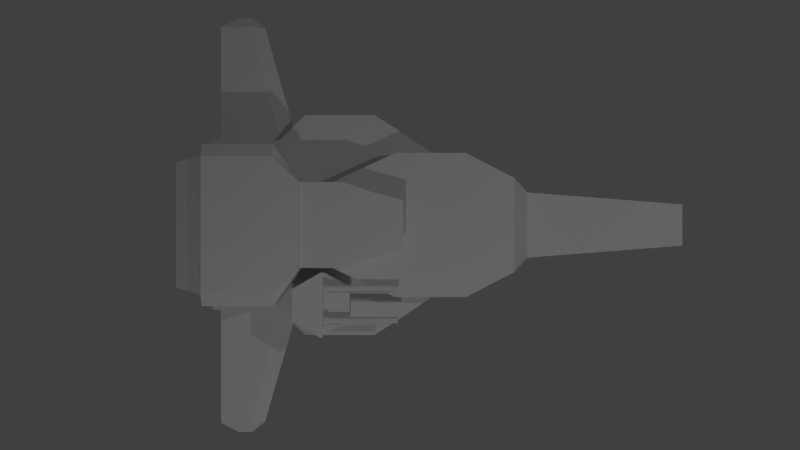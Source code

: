 # Source: PlayerShip.blend  (saved by Blender 2.66.1; exported with 4.5.12 LTS)
import bpy
from mathutils import Matrix  # noqa: F401  (used for matrix-valued properties, if any)

bpy.ops.wm.read_factory_settings(use_empty=True)
scene = bpy.context.scene
scene.name = 'Scene'

# ---- collections
col_collection_1 = bpy.data.collections.new('Collection 1'); scene.collection.children.link(col_collection_1)
col_collection_2 = bpy.data.collections.new('Collection 2'); scene.collection.children.link(col_collection_2)

# ---- materials (node trees are filled in below, after node groups)
mat_ship_material = bpy.data.materials.new('Ship Material')
mat_ship_material.alpha_threshold = 0.0
mat_ship_material.use_transparent_shadow = False
mat_ship_material.roughness = 0.5
mat_ship_material.specular_intensity = 0.75
mat_ship_material.line_color = (0.0, 0.0, 0.0, 1.0)
mat_turret_material = bpy.data.materials.new('Turret Material')
mat_turret_material.alpha_threshold = 0.0
mat_turret_material.use_transparent_shadow = False
mat_turret_material.roughness = 0.5
mat_turret_material.specular_intensity = 0.75
mat_turret_material.line_color = (0.0, 0.0, 0.0, 1.0)

# ---- material node trees

# ---- world
world_world = bpy.data.worlds.new('World'); scene.world = world_world
world_world.color = (0.05088, 0.05088, 0.05088)
world_world.use_sun_shadow = False
world_world.sun_shadow_jitter_overblur = 0.0
world_world.cycles.sampling_method = 'MANUAL'
world_world.cycles.sample_map_resolution = 256

# ---- cameras
cam_camera = bpy.data.cameras.new('Camera')
cam_camera.clip_end = 100.0
cam_camera.lens = 35.0
cam_camera.sensor_width = 32.0
cam_camera.sensor_height = 18.0
cam_camera.ortho_scale = 7.314
cam_camera.dof.focus_distance = 0.0
cam_camera.dof.aperture_fstop = 128.0

# ---- lights
light_lamp_002 = bpy.data.lights.new('Lamp.002', 'POINT')
light_lamp_002.transmission_factor = 0.0
light_lamp_002.cutoff_distance = 30.0
light_lamp_002.energy = 100.0
light_lamp_002.shadow_buffer_clip_start = 1.001
light_lamp_002.shadow_soft_size = 0.1
light_lamp_002.shadow_maximum_resolution = 0.006
light_lamp_002.use_absolute_resolution = True
light_lamp_002.cycles.use_multiple_importance_sampling = False
light_lamp_001 = bpy.data.lights.new('Lamp.001', 'POINT')
light_lamp_001.transmission_factor = 0.0
light_lamp_001.cutoff_distance = 30.0
light_lamp_001.energy = 100.0
light_lamp_001.shadow_buffer_clip_start = 1.001
light_lamp_001.shadow_soft_size = 0.1
light_lamp_001.shadow_maximum_resolution = 0.006
light_lamp_001.use_absolute_resolution = True
light_lamp_001.cycles.use_multiple_importance_sampling = False
light_lamp = bpy.data.lights.new('Lamp', 'POINT')
light_lamp.transmission_factor = 0.0
light_lamp.cutoff_distance = 30.0
light_lamp.energy = 100.0
light_lamp.shadow_buffer_clip_start = 1.001
light_lamp.shadow_soft_size = 0.1
light_lamp.shadow_maximum_resolution = 0.006
light_lamp.use_absolute_resolution = True
light_lamp.cycles.use_multiple_importance_sampling = False

# ---- meshes
me_cube = bpy.data.meshes.new('Cube')
me_cube.from_pydata([(1.316, -0.3366, 0.06646), (2.916, -0.2133, 0.06646), (1.316, -0.3366, -0.4313), (2.605, -0.2133, -0.4474), (1.316, 0.0, 0.06646), (2.916, 0.0, 0.06646), (1.316, 0.0, -0.4313), (2.605, -1.687e-09, -0.4474), (2.895, -0.1842, 0.03142), (2.627, -0.1842, -0.4123), (2.895, 0.0, 0.03142), (2.627, -1.457e-09, -0.4123), (1.366, -0.1842, 0.03142), (1.366, -0.1842, -0.4123), (1.366, 0.0, 0.03142), (1.366, 0.0, -0.4123), (1.15, -0.4759, 0.2857), (1.15, -0.4759, -0.5606), (1.15, -9.815e-09, 0.2857), (1.15, -9.815e-09, -0.5606), (0.6632, -0.7274, 0.2857), (0.6632, -0.7274, -0.5606), (0.6632, -1.5e-08, 0.2857), (0.6632, -1.5e-08, -0.5606), (-0.04232, -0.7274, 0.2857), (-0.04232, -0.7274, -0.5606), (-0.04232, -1.5e-08, 0.2857), (-0.04232, -1.5e-08, -0.5606), (-0.5569, -0.4919, 0.2857), (-0.5569, -0.4919, -0.5606), (-0.7093, -0.4215, 0.2857), (-0.5569, -1.015e-08, -0.5606), (2.605, -0.0718, -0.4474), (1.316, -0.1133, 0.06646), (1.316, -0.1133, -0.4313), (2.916, -0.0718, 0.06646), (2.627, -0.062, -0.4123), (2.895, -0.062, 0.03142), (1.366, -0.062, -0.4123), (1.366, -0.062, 0.03142), (1.15, -0.1602, 0.2857), (1.15, -0.1602, -0.5606), (0.6632, -0.2448, 0.2857), (0.6632, -0.2448, -0.5606), (-0.04232, -0.2448, 0.2857), (-0.04232, -0.2448, -0.5606), (-0.5569, -0.4215, 0.2857), (-0.5569, -0.4215, -0.5606), (-0.5569, -0.4215, 0.5261), (0.03304, -0.2448, 0.5261), (-0.5569, -1.015e-08, 0.5261), (0.03304, -1.5e-08, 0.5261), (-0.7093, -1.015e-08, 0.5261), (-0.7093, -0.4215, 0.5261), (-0.7093, -0.4215, -0.5606), (-0.7093, -1.015e-08, -0.5606), (-0.984, -0.4215, 0.2857), (-0.984, -1.015e-08, 0.5261), (-0.984, -0.4215, 0.5261), (-0.984, -0.4215, -0.5606), (-0.984, -1.015e-08, -0.5606), (-1.247, -0.7971, 0.2857), (-1.247, -0.7971, 0.5261), (-1.247, -0.7971, -0.5606), (-1.247, -1.919e-08, -0.5606), (-1.944, -0.7971, 0.2857), (-1.944, -1.919e-08, 0.5261), (-1.944, -0.7971, 0.5261), (-1.539, -0.7971, -0.5606), (-1.539, -1.919e-08, -0.5606), (1.316, -0.3366, -0.08647), (2.821, -0.2133, -0.09142), (2.813, -0.1842, -0.1049), (1.366, -0.1842, -0.1049), (1.366, 0.0, -0.1049), (1.15, -0.4759, 0.02565), (0.6632, -0.7274, 0.02565), (-0.04232, -0.7274, 0.02565), (-0.5569, -0.4919, 0.02565), (1.366, -0.062, -0.1049), (-0.7093, -0.4215, 0.02565), (-0.984, -0.4215, 0.02565), (-1.247, -0.7971, 0.02565), (-1.944, -0.7971, 0.02565), (-0.9839, -1.141, -0.4131), (-1.944, -0.882, 0.02565), (0.3072, -0.7634, 0.02565), (0.3072, -0.7634, -0.4131), (0.3104, -0.7274, 0.02565), (0.3104, -0.2448, -0.5606), (0.3104, -0.2448, 0.2857), (-0.0423, -0.9999, -0.4131), (-0.5569, -1.141, -0.4131), (-0.7093, -1.141, -0.4131), (-0.5569, -1.141, 0.02565), (-0.7093, -1.141, 0.02565), (-0.9839, -1.141, 0.02565), (-1.247, -0.882, 0.02565), (0.3104, -0.7274, -0.5606), (0.3104, -1.5e-08, -0.5606), (0.3104, -1.5e-08, 0.2857), (0.3104, -0.7274, 0.2857), (-1.247, -0.882, -0.4131), (-1.539, -0.882, -0.5606), (-0.0423, -0.9999, 0.02565), (-0.2648, -0.6256, -0.5606), (-0.2648, -0.6256, 0.2857), (-0.2648, -1.29e-08, -0.5606), (-0.2648, -0.3212, 0.2857), (-0.2648, -0.3212, -0.5606), (-0.2648, -0.3212, 0.5261), (-0.2648, -1.29e-08, 0.5261), (-0.2648, -0.6256, 0.02565), (-0.2647, -1.141, -0.4131), (-0.2647, -1.141, 0.02565), (1.316, -0.3366, -0.1415), (2.786, -0.2133, -0.1482), (2.783, -0.1842, -0.154), (1.366, -0.1842, -0.154), (1.366, 0.0, -0.154), (1.15, -0.4759, -0.06793), (0.6632, -0.7274, -0.06793), (1.366, -0.062, -0.154), (-1.944, -0.7971, -0.06793), (-0.5569, -1.141, -0.06793), (-0.7093, -1.141, -0.06793), (-1.944, -0.882, -0.06793), (-0.0423, -0.9999, -0.06793), (0.3072, -0.7634, -0.06793), (-0.9839, -1.141, -0.06793), (-1.247, -0.882, -0.06793), (0.3104, -0.7274, -0.06793), (-0.2647, -1.141, -0.06793), (-0.2647, -1.141, -0.2204), (0.3104, -0.7274, -0.2204), (-1.876, -2.073, -0.06793), (-1.876, -2.0, -0.2204), (-1.116, -0.6093, 0.02565), (-1.944, -0.882, -0.2204), (-0.7093, -1.141, -0.2204), (-0.5569, -1.141, -0.2204), (-1.944, -0.7971, -0.2204), (-1.116, -0.6093, -0.5606), (-1.116, -1.467e-08, -0.5606), (0.3072, -0.7634, -0.2204), (-1.247, -0.882, -0.2204), (-0.9839, -1.141, -0.2204), (-0.0423, -0.9999, -0.2204), (-1.876, -0.882, -0.06793), (-1.876, -0.882, -0.2204), (1.366, -0.062, -0.2339), (0.6632, -0.7274, -0.2204), (1.15, -0.4759, -0.2204), (1.366, 0.0, -0.2339), (-1.116, -0.6093, 0.5261), (-1.116, -0.6093, 0.2857), (-1.553, -2.0, -0.2204), (-1.553, -2.073, -0.06793), (-1.116, -1.012, 0.02565), (-1.116, -1.012, -0.4131), (-1.471, -1.919e-08, -0.5606), (-1.876, -0.7971, 0.02565), (-1.471, -0.7971, -0.5606), (1.366, -0.1842, -0.2339), (2.735, -0.1842, -0.2339), (2.73, -0.2133, -0.2408), (1.316, -0.3366, -0.2312), (-1.471, -0.882, -0.5606), (-1.876, -0.882, 0.02565), (-1.116, -1.012, -0.2204), (-1.116, -1.012, -0.06793), (-1.876, -0.7971, 0.2857), (-1.876, -0.7971, 0.5261), (-1.422, -2.073, -0.1265), (-1.422, -2.055, -0.1618), (-1.127, -1.04, -0.1618), (-1.876, -0.9155, -0.2204), (-1.258, -0.9155, -0.2204), (-1.127, -1.04, -0.1265), (-1.258, -0.9155, -0.06793), (-1.876, -0.9155, -0.06793), (0.3081, -0.7529, -0.5606), (-1.247, -0.8573, -0.5606), (-1.539, -0.8573, -0.5606), (-0.7093, -0.9314, 0.02565), (-0.5569, -0.9519, 0.02565), (-0.04231, -0.8837, -0.5606), (-0.9839, -0.9514, -0.5606), (-1.247, -0.8573, 0.02565), (-0.04231, -0.9205, 0.02565), (0.3081, -0.7529, 0.02565), (-0.7093, -0.9514, -0.5606), (-1.944, -0.8573, 0.02565), (-0.5569, -0.9514, -0.5606), (-0.9839, -0.9314, 0.02565), (-0.2648, -0.9908, 0.02565), (-0.2647, -0.9514, -0.5606), (-1.944, -0.8573, -0.06793), (0.3081, -0.7529, -0.06793), (-1.471, -0.8573, -0.5606), (0.3081, -0.7529, -0.2204), (-1.944, -0.8573, -0.2204), (-1.116, -0.8943, 0.02565), (-1.116, -0.8943, -0.5606), (-1.876, -0.8573, 0.02565), (-0.984, -1.015e-08, 0.5828), (-0.984, -0.4201, 0.5828), (-1.247, -1.919e-08, 0.5828), (-1.247, -0.6717, 0.5828), (-1.944, -1.919e-08, 0.5828), (-1.944, -0.6717, 0.5828), (-1.116, -1.467e-08, 0.5828), (-1.116, -0.5459, 0.5828), (-1.876, -1.919e-08, 0.5828), (-1.876, -0.6717, 0.5828), (-1.944, 0.0, -0.2204), (2.605, -0.06188, -0.4474), (1.316, -0.09762, 0.06646), (1.316, -0.09762, -0.4313), (2.916, -0.06188, 0.06646), (2.627, -0.05344, -0.4123), (2.895, -0.05344, 0.03142), (1.366, -0.05344, -0.4123), (1.366, -0.05344, 0.03142), (1.15, -0.138, 0.2857), (1.15, -0.138, -0.5606), (0.6632, -0.211, 0.2857), (0.6632, -0.211, -0.5606), (-0.04232, -0.211, 0.2857), (-0.04232, -0.211, -0.5606), (-0.5569, -0.3633, -0.5606), (-0.7093, -0.3633, -0.5606), (-0.5569, -0.3633, 0.5261), (0.03304, -0.211, 0.5261), (-0.7093, -0.3633, 0.5261), (-0.984, -0.3633, -0.5606), (-0.984, -0.3633, 0.5261), (-1.247, -0.687, -0.5606), (-1.539, -0.688, -0.5606), (-1.944, -0.688, 0.5261), (1.366, -0.05344, -0.1049), (0.3104, -0.211, -0.5606), (0.3104, -0.211, 0.2857), (-0.2648, -0.2768, -0.5606), (-0.2648, -0.2768, 0.5261), (1.366, -0.05344, -0.154), (1.366, -0.05344, -0.2339), (-1.116, -0.5251, -0.5606), (-1.471, -0.687, -0.5606), (-0.984, -0.362, 0.5828), (-1.247, -0.5789, 0.5828), (-1.944, -0.5789, 0.5828), (-1.116, -0.4705, 0.5828), (-1.876, -0.5789, 0.5828), (-1.944, -0.688, -0.2204), (-1.944, 5.96e-08, 0.2857), (-1.944, 0.0, 0.02565), (-1.944, 0.0, -0.06793), (-1.944, -0.688, -0.06793), (-1.944, -0.688, 0.02565), (-1.944, -0.688, 0.2857), (-2.235, -1.919e-08, 0.3701), (-2.235, -0.6256, 0.3701), (-2.235, 5.96e-08, 0.2857), (-2.235, -0.6256, 0.2857), (-1.7, -2.182, -0.1197), (-1.7, -2.158, -0.1686), (-1.597, -2.158, -0.1686), (-1.597, -2.182, -0.1197), (-1.554, -2.182, -0.1385), (-1.554, -2.176, -0.1498)], [], [(71, 1, 0, 70), (219, 221, 10, 5), (35, 33, 0, 1), (216, 218, 6, 7), (221, 223, 14, 10), (32, 36, 9, 3), (71, 72, 8, 1), (79, 39, 12, 73), (72, 73, 12, 8), (36, 38, 13, 9), (33, 40, 16, 0), (166, 152, 17, 2), (218, 225, 19, 6), (152, 151, 21, 17), (40, 42, 20, 16), (225, 227, 23, 19), (90, 44, 24, 101), (241, 229, 27, 99), (193, 92, 93, 191), (194, 96, 95, 184), (108, 46, 28, 106), (243, 230, 31, 107), (1, 8, 37, 35), (219, 217, 33, 35), (3, 2, 34, 32), (8, 12, 39, 37), (216, 220, 36, 32), (240, 223, 39, 79), (220, 222, 38, 36), (217, 224, 40, 33), (2, 17, 41, 34), (224, 226, 42, 40), (17, 21, 43, 41), (242, 228, 44, 90), (98, 25, 45, 89), (108, 110, 48, 46), (105, 29, 47, 109), (29, 54, 47), (244, 232, 48, 110), (46, 30, 28), (230, 231, 55, 31), (232, 234, 53, 48), (48, 53, 30, 46), (228, 233, 49, 44), (197, 126, 85, 192), (53, 58, 56, 30), (231, 235, 60, 55), (200, 144, 87, 181), (234, 236, 58, 53), (154, 62, 61, 155), (247, 237, 64, 143), (199, 167, 103, 183), (58, 206, 212, 154), (172, 67, 65, 171), (184, 95, 94, 185), (248, 238, 69, 160), (116, 71, 70, 115), (116, 117, 72, 71), (122, 79, 73, 118), (117, 118, 73, 72), (0, 16, 75, 70), (16, 20, 76, 75), (101, 24, 77, 88), (106, 28, 78, 112), (245, 240, 79, 122), (28, 30, 80, 78), (30, 56, 81, 80), (155, 61, 82, 137), (171, 65, 83, 161), (139, 146, 84, 93), (21, 98, 89, 43), (189, 104, 86, 190), (195, 114, 104, 189), (196, 113, 92, 193), (227, 241, 99, 23), (226, 242, 90, 42), (181, 87, 91, 186), (204, 168, 97, 188), (20, 101, 88, 76), (203, 159, 102, 182), (133, 140, 92, 113), (144, 147, 91, 87), (42, 90, 101, 20), (191, 93, 84, 187), (169, 145, 102, 159), (202, 158, 96, 194), (140, 139, 93, 92), (151, 134, 98, 21), (149, 138, 103, 167), (44, 108, 106, 24), (229, 243, 107, 27), (44, 49, 110, 108), (25, 105, 109, 45), (233, 244, 110, 49), (24, 106, 112, 77), (185, 94, 114, 195), (186, 91, 113, 196), (147, 133, 113, 91), (70, 75, 120, 115), (75, 76, 121, 120), (201, 138, 126, 197), (190, 86, 128, 198), (165, 116, 115, 166), (165, 164, 117, 116), (150, 122, 118, 163), (164, 163, 118, 117), (246, 245, 122, 150), (95, 96, 129, 125), (114, 94, 124, 132), (86, 104, 127, 128), (158, 97, 130, 170), (94, 95, 125, 124), (76, 88, 131, 121), (168, 85, 126, 148), (104, 114, 132, 127), (132, 124, 140, 133), (148, 126, 138, 149), (178, 173, 174, 175), (3, 9, 164, 165), (145, 149, 167, 102), (173, 269, 270, 174), (121, 131, 134, 151), (183, 103, 138, 201), (192, 85, 168, 204), (157, 268, 269, 173), (198, 128, 144, 200), (125, 129, 146, 139), (236, 249, 206, 58), (235, 247, 143, 60), (128, 127, 147, 144), (38, 150, 163, 13), (120, 121, 151, 152), (3, 165, 166, 2), (124, 125, 139, 140), (58, 154, 155, 56), (9, 13, 163, 164), (62, 172, 171, 61), (96, 158, 170, 129), (187, 84, 159, 203), (115, 120, 152, 166), (129, 170, 169, 146), (222, 246, 150, 38), (127, 132, 133, 147), (175, 174, 156, 177), (56, 155, 137, 81), (146, 169, 159, 84), (182, 102, 167, 199), (177, 156, 136, 176), (180, 135, 157, 179), (188, 97, 158, 202), (62, 208, 214, 172), (179, 157, 173, 178), (97, 168, 148, 130), (237, 248, 160, 64), (61, 171, 161, 82), (176, 136, 135, 180), (170, 178, 175, 169), (169, 175, 177, 145), (145, 177, 176, 149), (148, 180, 179, 130), (130, 179, 178, 170), (149, 176, 180, 148), (29, 193, 191, 54), (81, 194, 184, 80), (123, 197, 192, 83), (134, 200, 181, 98), (162, 199, 183, 68), (80, 184, 185, 78), (77, 189, 190, 88), (112, 195, 189, 77), (105, 196, 193, 29), (98, 181, 186, 25), (161, 204, 188, 82), (142, 203, 182, 63), (54, 191, 187, 59), (137, 202, 194, 81), (78, 185, 195, 112), (25, 186, 196, 105), (141, 201, 197, 123), (88, 190, 198, 131), (68, 183, 201, 141), (83, 192, 204, 161), (131, 198, 200, 134), (59, 187, 203, 142), (63, 182, 199, 162), (82, 188, 202, 137), (252, 250, 208, 212), (253, 251, 210, 214), (250, 253, 214, 208), (249, 252, 212, 206), (239, 251, 209, 66), (172, 214, 210, 67), (154, 212, 208, 62), (254, 215, 69, 238), (35, 37, 221, 219), (32, 34, 218, 216), (37, 39, 223, 221), (34, 41, 225, 218), (41, 43, 227, 225), (89, 45, 229, 241), (109, 47, 230, 243), (5, 4, 217, 219), (7, 11, 220, 216), (74, 14, 223, 240), (11, 15, 222, 220), (4, 18, 224, 217), (18, 22, 226, 224), (100, 26, 228, 242), (111, 50, 232, 244), (47, 54, 231, 230), (50, 52, 234, 232), (26, 51, 233, 228), (54, 59, 235, 231), (52, 57, 236, 234), (142, 63, 237, 247), (162, 68, 238, 248), (119, 74, 240, 245), (43, 89, 241, 227), (22, 100, 242, 226), (45, 109, 243, 229), (51, 111, 244, 233), (153, 119, 245, 246), (57, 205, 249, 236), (59, 142, 247, 235), (15, 153, 246, 222), (63, 162, 248, 237), (211, 207, 250, 252), (213, 209, 251, 253), (207, 213, 253, 250), (205, 211, 252, 249), (67, 210, 251, 239), (141, 254, 238, 68), (259, 256, 257, 258), (260, 255, 256, 259), (83, 259, 258, 123), (65, 260, 259, 83), (65, 67, 239, 260), (141, 123, 258, 254), (258, 257, 215, 254), (262, 261, 263, 264), (66, 261, 262, 239), (260, 264, 263, 255), (239, 262, 264, 260), (268, 265, 266, 267), (269, 268, 267, 270), (156, 267, 266, 136), (135, 265, 268, 157), (174, 270, 267, 156), (136, 266, 265, 135)])
_uv = me_cube.uv_layers.new(name='UVMap')
_uv.uv.foreach_set('vector', [0.2621, 0.2599, 0.26, 0.2991, 0.06972, 0.1561, 0.08902, 0.1312, 0.2929, 0.3041, 0.2963, 0.2932, 0.3132, 0.2934, 0.313, 0.3063, 0.2899, 0.3037, 0.2573, 0.493, 0.2244, 0.4896, 0.26, 0.2991, 0.2959, 0.1784, 0.2948, 0.0377, 0.3125, 0.03843, 0.3109, 0.1788, 0.3309, 0.001179, 0.3347, 0.1372, 0.3193, 0.1377, 0.3138, 0.00277, 0.2937, 0.1785, 0.2957, 0.1867, 0.2753, 0.1851, 0.2713, 0.1788, 0.2621, 0.2599, 0.2696, 0.2563, 0.2664, 0.2914, 0.26, 0.2991, 0.3391, 0.171, 0.34, 0.1371, 0.3625, 0.1366, 0.3693, 0.1679, 0.585, 0.131, 0.3693, 0.1679, 0.3625, 0.1366, 0.5981, 0.09956, 0.3899, 0.3297, 0.3578, 0.2391, 0.3727, 0.2342, 0.4018, 0.3258, 0.2573, 0.493, 0.2438, 0.5552, 0.1803, 0.5366, 0.2244, 0.4896, 0.1101, 0.09946, 0.06858, 0.07497, 0.115, 0.02505, 0.1291, 0.07356, 0.2948, 0.0377, 0.2886, 0.0005462, 0.3132, 0.0008378, 0.3125, 0.03843, 0.59, 0.6548, 0.4954, 0.6328, 0.5091, 0.5741, 0.6037, 0.5962, 0.3137, 0.9669, 0.2369, 0.9549, 0.2359, 0.8745, 0.3142, 0.9167, 0.7383, 0.4552, 0.7257, 0.3806, 0.7598, 0.3803, 0.7595, 0.4553, 0.1749, 0.9556, 0.1143, 0.9555, 0.1153, 0.8728, 0.1758, 0.8735, 0.7261, 0.3204, 0.7265, 0.2631, 0.7622, 0.2629, 0.7609, 0.3211, 0.2344, 0.7517, 0.234, 0.7943, 0.2077, 0.7943, 0.2066, 0.752, 0.7152, 0.8949, 0.7242, 0.8596, 0.7702, 0.8716, 0.761, 0.9067, 0.07633, 0.942, 0.02644, 0.9242, 0.02658, 0.9121, 0.07696, 0.8898, 0.7144, 0.2237, 0.6998, 0.1733, 0.7624, 0.1735, 0.7624, 0.2241, 0.26, 0.2991, 0.2664, 0.2914, 0.294, 0.293, 0.2899, 0.3037, 0.2929, 0.3041, 0.2672, 0.4936, 0.2573, 0.493, 0.2899, 0.3037, 0.2713, 0.1788, 0.2596, 0.0362, 0.2891, 0.03731, 0.2937, 0.1785, 0.3662, 0.0002865, 0.3625, 0.1366, 0.34, 0.1371, 0.3483, 0.0002864, 0.2959, 0.1784, 0.2974, 0.1868, 0.2957, 0.1867, 0.2937, 0.1785, 0.3362, 0.1713, 0.3347, 0.1372, 0.34, 0.1371, 0.3391, 0.171, 0.3783, 0.3336, 0.3526, 0.2413, 0.3578, 0.2391, 0.3899, 0.3297, 0.2672, 0.4936, 0.2519, 0.5557, 0.2438, 0.5552, 0.2573, 0.493, 0.2596, 0.0362, 0.2342, 0.005584, 0.2838, 0.0002864, 0.2891, 0.03731, 0.3139, 0.9769, 0.237, 0.9639, 0.2369, 0.9549, 0.3137, 0.9669, 0.6798, 0.4554, 0.6389, 0.3792, 0.717, 0.3805, 0.7286, 0.455, 0.175, 0.9636, 0.1145, 0.9635, 0.1143, 0.9555, 0.1749, 0.9556, 0.6381, 0.3209, 0.6369, 0.2615, 0.7199, 0.2631, 0.7185, 0.3204, 0.3058, 0.6815, 0.2957, 0.7227, 0.2428, 0.7097, 0.2529, 0.6685, 0.6546, 0.2234, 0.6777, 0.1732, 0.6898, 0.1733, 0.7067, 0.2236, 0.6777, 0.1732, 0.69, 0.1471, 0.6898, 0.1733, 0.7834, 0.1053, 0.782, 0.157, 0.7725, 0.1595, 0.7762, 0.1073, 0.02644, 0.9242, 0.0002864, 0.9239, 0.02658, 0.9121, 0.6998, 0.1733, 0.7, 0.1471, 0.7624, 0.1473, 0.7624, 0.1735, 0.782, 0.157, 0.7885, 0.1819, 0.779, 0.1844, 0.7725, 0.1595, 0.2428, 0.7097, 0.2167, 0.7032, 0.2268, 0.6621, 0.2529, 0.6685, 0.7692, 0.009483, 0.7812, 0.05399, 0.775, 0.05565, 0.7632, 0.01106, 0.4292, 0.4885, 0.4293, 0.4933, 0.4116, 0.4931, 0.4116, 0.4884, 0.2167, 0.7032, 0.1697, 0.6916, 0.18, 0.6508, 0.2268, 0.6621, 0.7, 0.1471, 0.7003, 0.09993, 0.7624, 0.1004, 0.7624, 0.1473, 0.4109, 0.804, 0.4071, 0.8049, 0.4013, 0.775, 0.3996, 0.7484, 0.7885, 0.1819, 0.8002, 0.2269, 0.7906, 0.2294, 0.779, 0.1844, 0.1319, 0.6809, 0.1008, 0.6678, 0.1054, 0.6342, 0.1421, 0.6418, 0.6728, 0.07711, 0.6451, 0.054, 0.7626, 0.05557, 0.7624, 0.07798, 0.6144, 0.01361, 0.6098, 0.01369, 0.6096, 0.0009619, 0.6142, 0.0008837, 0.1697, 0.6916, 0.1677, 0.7013, 0.1367, 0.6944, 0.1319, 0.6809, 0.01111, 0.6699, 0.0006953, 0.6701, 0.0002864, 0.6329, 0.01085, 0.6328, 0.761, 0.9067, 0.7702, 0.8716, 0.7956, 0.8783, 0.7874, 0.9098, 0.6463, 0.01419, 0.6464, 0.0002864, 0.7627, 0.002399, 0.7627, 0.01755, 0.264, 0.2413, 0.2621, 0.2599, 0.08902, 0.1312, 0.0985, 0.1187, 0.264, 0.2413, 0.2715, 0.2405, 0.2696, 0.2563, 0.2621, 0.2599, 0.3409, 0.1849, 0.3391, 0.171, 0.3693, 0.1679, 0.3713, 0.183, 0.5723, 0.16, 0.3713, 0.183, 0.3693, 0.1679, 0.585, 0.131, 0.06972, 0.1561, 0.0002864, 0.1704, 0.03356, 0.1206, 0.08902, 0.1312, 0.5696, 0.7421, 0.4751, 0.72, 0.4855, 0.6752, 0.5801, 0.6973, 0.4142, 0.7058, 0.3534, 0.6916, 0.3639, 0.6468, 0.4247, 0.661, 0.3112, 0.6818, 0.2558, 0.6688, 0.2663, 0.624, 0.3217, 0.6369, 0.3383, 0.1854, 0.3362, 0.1713, 0.3391, 0.171, 0.3409, 0.1849, 0.2558, 0.6688, 0.2268, 0.6621, 0.2373, 0.6172, 0.2663, 0.624, 0.2268, 0.6621, 0.18, 0.6508, 0.1899, 0.6063, 0.2373, 0.6172, 0.1421, 0.6418, 0.1054, 0.6342, 0.1104, 0.5927, 0.1502, 0.5982, 0.01085, 0.6328, 0.0002864, 0.6329, 0.0002864, 0.5921, 0.01094, 0.5921, 0.2073, 0.8278, 0.1597, 0.8249, 0.1643, 0.7947, 0.2077, 0.7943, 0.6389, 0.3792, 0.6381, 0.3209, 0.7185, 0.3204, 0.717, 0.3805, 0.8724, 0.937, 0.8752, 0.9238, 0.9254, 0.9742, 0.9236, 0.9838, 0.8379, 0.9159, 0.8443, 0.8909, 0.8752, 0.9238, 0.8724, 0.937, 0.2879, 0.754, 0.2827, 0.795, 0.234, 0.7943, 0.2344, 0.7517, 0.7257, 0.3806, 0.7261, 0.3204, 0.7609, 0.3211, 0.7598, 0.3803, 0.237, 0.9639, 0.175, 0.9636, 0.1749, 0.9556, 0.2369, 0.9549, 0.3996, 0.7484, 0.4013, 0.775, 0.3255, 0.7865, 0.3314, 0.7531, 0.6168, 0.8867, 0.6182, 0.8819, 0.6685, 0.8927, 0.6673, 0.8976, 0.4751, 0.72, 0.4142, 0.7058, 0.4247, 0.661, 0.4855, 0.6752, 0.1328, 0.7539, 0.137, 0.7853, 0.1067, 0.775, 0.1101, 0.7508, 0.2846, 0.8265, 0.2341, 0.828, 0.234, 0.7943, 0.2827, 0.795, 0.4071, 0.8049, 0.3308, 0.8206, 0.3255, 0.7865, 0.4013, 0.775, 0.2369, 0.9549, 0.1749, 0.9556, 0.1758, 0.8735, 0.2359, 0.8745, 0.2066, 0.752, 0.2077, 0.7943, 0.1643, 0.7947, 0.1576, 0.7567, 0.1254, 0.8184, 0.09891, 0.8013, 0.1067, 0.775, 0.137, 0.7853, 0.6917, 0.8956, 0.6964, 0.8758, 0.7242, 0.8596, 0.7152, 0.8949, 0.2341, 0.828, 0.2073, 0.8278, 0.2077, 0.7943, 0.234, 0.7943, 0.4954, 0.6328, 0.4346, 0.6186, 0.4483, 0.5599, 0.5091, 0.5741, 0.01547, 0.8004, 0.0009037, 0.8009, 0.06436, 0.7473, 0.07621, 0.747, 0.1143, 0.9555, 0.07633, 0.942, 0.07696, 0.8898, 0.1153, 0.8728, 0.7265, 0.2631, 0.7144, 0.2237, 0.7624, 0.2241, 0.7622, 0.2629, 0.3461, 0.6915, 0.3483, 0.7358, 0.2957, 0.7227, 0.3058, 0.6815, 0.6369, 0.2615, 0.6546, 0.2234, 0.7067, 0.2236, 0.7199, 0.2631, 0.7812, 0.05399, 0.7834, 0.1053, 0.7762, 0.1073, 0.775, 0.05565, 0.3534, 0.6916, 0.3112, 0.6818, 0.3217, 0.6369, 0.3639, 0.6468, 0.7874, 0.9098, 0.7956, 0.8783, 0.8443, 0.8909, 0.8379, 0.9159, 0.3314, 0.7531, 0.3255, 0.7865, 0.2827, 0.795, 0.2879, 0.754, 0.3308, 0.8206, 0.2846, 0.8265, 0.2827, 0.795, 0.3255, 0.7865, 0.08902, 0.1312, 0.03356, 0.1206, 0.04584, 0.1034, 0.0985, 0.1187, 0.5801, 0.6973, 0.4855, 0.6752, 0.4893, 0.659, 0.5838, 0.6811, 0.4593, 0.4864, 0.4599, 0.4923, 0.4293, 0.4933, 0.4292, 0.4885, 0.4195, 0.8535, 0.4169, 0.8538, 0.4136, 0.8342, 0.4166, 0.8337, 0.2684, 0.2163, 0.264, 0.2413, 0.0985, 0.1187, 0.1101, 0.09946, 0.2684, 0.2163, 0.2735, 0.2185, 0.2715, 0.2405, 0.264, 0.2413, 0.3449, 0.2055, 0.3409, 0.1849, 0.3713, 0.183, 0.3711, 0.2043, 0.5605, 0.186, 0.3711, 0.2043, 0.3713, 0.183, 0.5723, 0.16, 0.3418, 0.2064, 0.3383, 0.1854, 0.3409, 0.1849, 0.3449, 0.2055, 0.2063, 0.8719, 0.1562, 0.8696, 0.1571, 0.8524, 0.2067, 0.8549, 0.2879, 0.8705, 0.2343, 0.8722, 0.2342, 0.8552, 0.2867, 0.8534, 0.4169, 0.8538, 0.3367, 0.8658, 0.3345, 0.8484, 0.4136, 0.8342, 0.122, 0.8681, 0.09, 0.8722, 0.08974, 0.8592, 0.1214, 0.8504, 0.2343, 0.8722, 0.2063, 0.8719, 0.2067, 0.8549, 0.2342, 0.8552, 0.4855, 0.6752, 0.4247, 0.661, 0.4285, 0.6448, 0.4893, 0.659, 0.01065, 0.8483, 0.0002864, 0.847, 0.002121, 0.8327, 0.01351, 0.834, 0.3367, 0.8658, 0.2879, 0.8705, 0.2867, 0.8534, 0.3345, 0.8484, 0.2867, 0.8534, 0.2342, 0.8552, 0.2341, 0.828, 0.2846, 0.8265, 0.01351, 0.834, 0.002121, 0.8327, 0.0009037, 0.8009, 0.01547, 0.8004, 0.7988, 0.7085, 0.6223, 0.7129, 0.626, 0.6902, 0.8005, 0.6859, 0.2713, 0.1788, 0.2753, 0.1851, 0.2735, 0.2185, 0.2684, 0.2163, 0.09891, 0.8013, 0.01547, 0.8004, 0.07621, 0.747, 0.1067, 0.775, 0.4064, 0.5366, 0.3815, 0.5368, 0.3818, 0.5345, 0.408, 0.53, 0.4893, 0.659, 0.4285, 0.6448, 0.4346, 0.6186, 0.4954, 0.6328, 0.5389, 0.4817, 0.5394, 0.492, 0.4599, 0.4923, 0.4593, 0.4864, 0.6056, 0.8834, 0.6066, 0.8791, 0.6182, 0.8819, 0.6168, 0.8867, 0.3861, 0.5573, 0.375, 0.5388, 0.3815, 0.5368, 0.4064, 0.5366, 0.4166, 0.8337, 0.4136, 0.8342, 0.4071, 0.8049, 0.4109, 0.804, 0.2067, 0.8549, 0.1571, 0.8524, 0.1597, 0.8249, 0.2073, 0.8278, 0.8002, 0.2269, 0.8028, 0.2361, 0.7933, 0.2386, 0.7906, 0.2294, 0.7003, 0.09993, 0.6728, 0.07711, 0.7624, 0.07798, 0.7624, 0.1004, 0.4136, 0.8342, 0.3345, 0.8484, 0.3308, 0.8206, 0.4071, 0.8049, 0.3578, 0.2391, 0.3449, 0.2055, 0.3711, 0.2043, 0.3727, 0.2342, 0.5838, 0.6811, 0.4893, 0.659, 0.4954, 0.6328, 0.59, 0.6548, 0.2713, 0.1788, 0.2684, 0.2163, 0.1101, 0.09946, 0.1291, 0.07356, 0.2342, 0.8552, 0.2067, 0.8549, 0.2073, 0.8278, 0.2341, 0.828, 0.1697, 0.6916, 0.1319, 0.6809, 0.1421, 0.6418, 0.18, 0.6508, 0.5491, 0.2119, 0.3727, 0.2342, 0.3711, 0.2043, 0.5605, 0.186, 0.1008, 0.6678, 0.01111, 0.6699, 0.01085, 0.6328, 0.1054, 0.6342, 0.1562, 0.8696, 0.122, 0.8681, 0.1214, 0.8504, 0.1571, 0.8524, 0.1576, 0.7567, 0.1643, 0.7947, 0.137, 0.7853, 0.1328, 0.7539, 0.0985, 0.1187, 0.04584, 0.1034, 0.06858, 0.07497, 0.1101, 0.09946, 0.1571, 0.8524, 0.1214, 0.8504, 0.1254, 0.8184, 0.1597, 0.8249, 0.3526, 0.2413, 0.3418, 0.2064, 0.3449, 0.2055, 0.3578, 0.2391, 0.3345, 0.8484, 0.2867, 0.8534, 0.2846, 0.8265, 0.3308, 0.8206, 0.8005, 0.6859, 0.626, 0.6902, 0.6281, 0.6648, 0.8135, 0.6572, 0.18, 0.6508, 0.1421, 0.6418, 0.1502, 0.5982, 0.1899, 0.6063, 0.1597, 0.8249, 0.1254, 0.8184, 0.137, 0.7853, 0.1643, 0.7947, 0.1101, 0.7508, 0.1067, 0.775, 0.07621, 0.747, 0.07722, 0.7427, 0.8135, 0.6572, 0.6281, 0.6648, 0.612, 0.6139, 0.7827, 0.5599, 0.7889, 0.8348, 0.6043, 0.7886, 0.6171, 0.7371, 0.8135, 0.7362, 0.6673, 0.8976, 0.6685, 0.8927, 0.6964, 0.8758, 0.6917, 0.8956, 0.1008, 0.6678, 0.1064, 0.6871, 0.01168, 0.6907, 0.01111, 0.6699, 0.8135, 0.7362, 0.6171, 0.7371, 0.6223, 0.7129, 0.7988, 0.7085, 0.09, 0.8722, 0.01065, 0.8483, 0.01351, 0.834, 0.08974, 0.8592, 0.6451, 0.054, 0.6463, 0.01419, 0.7627, 0.01755, 0.7626, 0.05557, 0.1054, 0.6342, 0.01085, 0.6328, 0.01094, 0.5921, 0.1104, 0.5927, 0.7828, 0.8591, 0.6099, 0.8158, 0.6043, 0.7886, 0.7889, 0.8348, 0.1214, 0.8504, 0.1178, 0.8391, 0.1193, 0.8286, 0.1254, 0.8184, 0.1254, 0.8184, 0.1193, 0.8286, 0.0977, 0.8071, 0.09891, 0.8013, 0.09891, 0.8013, 0.0977, 0.8071, 0.02175, 0.8107, 0.01547, 0.8004, 0.01351, 0.834, 0.02081, 0.8268, 0.09041, 0.8533, 0.08974, 0.8592, 0.08974, 0.8592, 0.09041, 0.8533, 0.1178, 0.8391, 0.1214, 0.8504, 0.01547, 0.8004, 0.02008, 0.8109, 0.02081, 0.8268, 0.01351, 0.834, 0.6777, 0.1732, 0.599, 0.1733, 0.5989, 0.1471, 0.69, 0.1471, 0.693, 0.9796, 0.7152, 0.8949, 0.761, 0.9067, 0.7388, 0.9916, 0.4291, 0.4772, 0.4292, 0.4885, 0.4116, 0.4884, 0.4119, 0.4772, 0.4166, 0.8029, 0.4109, 0.804, 0.3996, 0.7484, 0.4067, 0.7474, 0.6255, 0.01355, 0.6144, 0.01361, 0.6142, 0.0008837, 0.6254, 0.0006885, 0.7388, 0.9916, 0.761, 0.9067, 0.7874, 0.9098, 0.7673, 0.9866, 0.8635, 0.97, 0.8724, 0.937, 0.9236, 0.9838, 0.9217, 0.9916, 0.8219, 0.9771, 0.8379, 0.9159, 0.8724, 0.937, 0.8635, 0.97, 0.6546, 0.2234, 0.5991, 0.2231, 0.599, 0.1733, 0.6777, 0.1732, 0.6381, 0.3209, 0.6305, 0.3202, 0.6103, 0.2609, 0.6369, 0.2615, 0.6149, 0.8943, 0.6168, 0.8867, 0.6673, 0.8976, 0.6659, 0.9054, 0.6583, 0.07699, 0.6085, 0.07701, 0.6148, 0.05389, 0.6255, 0.05382, 0.69, 0.1471, 0.5989, 0.1471, 0.5987, 0.0998, 0.6903, 0.09985, 0.6793, 0.9425, 0.6917, 0.8956, 0.7152, 0.8949, 0.693, 0.9796, 0.7673, 0.9866, 0.7874, 0.9098, 0.8379, 0.9159, 0.8219, 0.9771, 0.6369, 0.2615, 0.6103, 0.2609, 0.5991, 0.2231, 0.6546, 0.2234, 0.458, 0.4753, 0.4593, 0.4864, 0.4292, 0.4885, 0.4291, 0.4772, 0.4249, 0.8526, 0.4195, 0.8535, 0.4166, 0.8337, 0.4218, 0.8329, 0.5386, 0.4711, 0.5389, 0.4817, 0.4593, 0.4864, 0.458, 0.4753, 0.6043, 0.8928, 0.6056, 0.8834, 0.6168, 0.8867, 0.6149, 0.8943, 0.4218, 0.8329, 0.4166, 0.8337, 0.4109, 0.804, 0.4166, 0.8029, 0.6903, 0.09985, 0.5987, 0.0998, 0.6085, 0.07701, 0.6583, 0.07699, 0.6255, 0.05382, 0.6148, 0.05389, 0.6144, 0.01361, 0.6255, 0.01355, 0.6659, 0.9054, 0.6673, 0.8976, 0.6917, 0.8956, 0.6793, 0.9425, 0.7906, 0.2623, 0.7785, 0.2885, 0.7632, 0.2926, 0.7783, 0.2655, 0.8069, 0.3923, 0.8101, 0.4042, 0.7941, 0.4082, 0.7911, 0.3965, 0.7785, 0.2885, 0.8069, 0.3923, 0.7911, 0.3965, 0.7632, 0.2926, 0.8028, 0.2361, 0.7906, 0.2623, 0.7783, 0.2655, 0.7933, 0.2386, 0.3237, 0.4567, 0.314, 0.4373, 0.3149, 0.3613, 0.3249, 0.3616, 0.01111, 0.6699, 0.01168, 0.6907, 0.001318, 0.6911, 0.0006953, 0.6701, 0.1319, 0.6809, 0.1367, 0.6944, 0.1064, 0.6871, 0.1008, 0.6678, 0.4564, 0.457, 0.4542, 0.338, 0.5417, 0.3406, 0.5384, 0.4544, 0.2899, 0.3037, 0.294, 0.293, 0.2963, 0.2932, 0.2929, 0.3041, 0.2937, 0.1785, 0.2891, 0.03731, 0.2948, 0.0377, 0.2959, 0.1784, 0.3483, 0.0002864, 0.34, 0.1371, 0.3347, 0.1372, 0.3309, 0.001179, 0.2891, 0.03731, 0.2838, 0.0002864, 0.2886, 0.0005462, 0.2948, 0.0377, 0.7286, 0.455, 0.717, 0.3805, 0.7257, 0.3806, 0.7383, 0.4552, 0.7185, 0.3204, 0.7199, 0.2631, 0.7265, 0.2631, 0.7261, 0.3204, 0.7067, 0.2236, 0.6898, 0.1733, 0.6998, 0.1733, 0.7144, 0.2237, 0.313, 0.3063, 0.2906, 0.4955, 0.2672, 0.4936, 0.2929, 0.3041, 0.3109, 0.1788, 0.3098, 0.1882, 0.2974, 0.1868, 0.2959, 0.1784, 0.3219, 0.1734, 0.3193, 0.1377, 0.3347, 0.1372, 0.3362, 0.1713, 0.3663, 0.3374, 0.3413, 0.245, 0.3526, 0.2413, 0.3783, 0.3336, 0.2906, 0.4955, 0.2837, 0.5593, 0.2519, 0.5557, 0.2672, 0.4936, 0.314, 0.9989, 0.2365, 0.999, 0.237, 0.9639, 0.3139, 0.9769, 0.1752, 0.9997, 0.1144, 0.9997, 0.1145, 0.9635, 0.175, 0.9636, 0.8293, 0.09371, 0.8415, 0.1416, 0.782, 0.157, 0.7834, 0.1053, 0.6898, 0.1733, 0.69, 0.1471, 0.7, 0.1471, 0.6998, 0.1733, 0.8415, 0.1416, 0.848, 0.1665, 0.7885, 0.1819, 0.782, 0.157, 0.8059, 0.0002864, 0.817, 0.04449, 0.7812, 0.05399, 0.7692, 0.009483, 0.69, 0.1471, 0.6903, 0.09985, 0.7003, 0.09993, 0.7, 0.1471, 0.848, 0.1665, 0.8596, 0.2115, 0.8002, 0.2269, 0.7885, 0.1819, 0.6583, 0.07699, 0.6255, 0.05382, 0.6451, 0.054, 0.6728, 0.07711, 0.6255, 0.01355, 0.6254, 0.0006885, 0.6464, 0.0002864, 0.6463, 0.01419, 0.324, 0.1876, 0.3219, 0.1734, 0.3362, 0.1713, 0.3383, 0.1854, 0.717, 0.3805, 0.7185, 0.3204, 0.7261, 0.3204, 0.7257, 0.3806, 0.2365, 0.999, 0.1752, 0.9997, 0.175, 0.9636, 0.237, 0.9639, 0.7199, 0.2631, 0.7067, 0.2236, 0.7144, 0.2237, 0.7265, 0.2631, 0.817, 0.04449, 0.8293, 0.09371, 0.7834, 0.1053, 0.7812, 0.05399, 0.3295, 0.209, 0.324, 0.1876, 0.3383, 0.1854, 0.3418, 0.2064, 0.8596, 0.2115, 0.862, 0.2207, 0.8028, 0.2361, 0.8002, 0.2269, 0.6903, 0.09985, 0.6583, 0.07699, 0.6728, 0.07711, 0.7003, 0.09993, 0.3413, 0.245, 0.3295, 0.209, 0.3418, 0.2064, 0.3526, 0.2413, 0.6255, 0.05382, 0.6255, 0.01355, 0.6463, 0.01419, 0.6451, 0.054, 0.8676, 0.2423, 0.8732, 0.2638, 0.7785, 0.2885, 0.7906, 0.2623, 0.8997, 0.3668, 0.9029, 0.379, 0.8101, 0.4042, 0.8069, 0.3923, 0.8732, 0.2638, 0.8997, 0.3668, 0.8069, 0.3923, 0.7785, 0.2885, 0.862, 0.2207, 0.8676, 0.2423, 0.7906, 0.2623, 0.8028, 0.2361, 0.3235, 0.476, 0.3138, 0.4537, 0.314, 0.4373, 0.3237, 0.4567, 0.458, 0.4753, 0.4564, 0.457, 0.5384, 0.4544, 0.5386, 0.4711, 0.4121, 0.4576, 0.4115, 0.338, 0.4278, 0.338, 0.4289, 0.4575, 0.3662, 0.4573, 0.3663, 0.338, 0.4115, 0.338, 0.4121, 0.4576, 0.4119, 0.4772, 0.4121, 0.4576, 0.4289, 0.4575, 0.4291, 0.4772, 0.3659, 0.4766, 0.3662, 0.4573, 0.4121, 0.4576, 0.4119, 0.4772, 0.3659, 0.4766, 0.3235, 0.476, 0.3237, 0.4567, 0.3662, 0.4573, 0.458, 0.4753, 0.4291, 0.4772, 0.4289, 0.4575, 0.4564, 0.457, 0.4289, 0.4575, 0.4278, 0.338, 0.4542, 0.338, 0.4564, 0.457, 0.4816, 0.8493, 0.4816, 0.7427, 0.496, 0.7427, 0.496, 0.8493, 0.4255, 0.7427, 0.4816, 0.7427, 0.4816, 0.8493, 0.4255, 0.8599, 0.5455, 0.8599, 0.496, 0.8493, 0.496, 0.7427, 0.5455, 0.7427, 0.4551, 0.8998, 0.4816, 0.8493, 0.496, 0.8493, 0.496, 0.8998, 0.375, 0.5388, 0.3597, 0.5394, 0.3572, 0.53, 0.3756, 0.5301, 0.3815, 0.5368, 0.375, 0.5388, 0.3756, 0.5301, 0.3818, 0.5345, 0.3894, 0.505, 0.3756, 0.5301, 0.3572, 0.53, 0.3312, 0.4939, 0.3288, 0.5573, 0.3597, 0.5394, 0.375, 0.5388, 0.3861, 0.5573, 0.408, 0.53, 0.3818, 0.5345, 0.3756, 0.5301, 0.3894, 0.505, 0.3138, 0.5311, 0.3572, 0.53, 0.3597, 0.5394, 0.3288, 0.5573])
me_cube.materials.append(mat_ship_material)
me_cube.use_remesh_preserve_volume = False
me_cube.use_remesh_preserve_attributes = False
me_cube.use_mirror_vertex_groups = False
me_cube.update()
me_circle_001 = bpy.data.meshes.new('Circle.001')
me_circle_001.from_pydata([(0.0, 1.0, -0.01317), (-0.866, 0.5, -0.01317), (-0.866, -0.5, -0.01317), (8.742e-08, -1.0, -0.01317), (0.866, -0.5, -0.01317), (0.866, 0.5, -0.01317), (0.0, 1.0, 0.7978), (-0.866, 0.5, 0.7978), (-0.866, -0.5, 0.7978), (8.742e-08, -1.0, 0.7978), (0.866, -0.5, 0.7978), (0.866, 0.5, 0.7978), (0.0, 1.0, 1.229), (-0.866, 0.5, 1.229), (-0.866, -0.5, 1.229), (8.742e-08, -1.0, 1.229), (0.0, 1.0, 1.339), (-0.866, 0.5, 1.339), (-0.866, -0.5, 1.339), (8.742e-08, -1.0, 1.339), (0.07347, 1.0, 1.229), (0.07347, -1.0, 1.229), (0.07347, 1.0, 1.339), (0.07347, -1.0, 1.339), (-0.0166, -0.3433, 1.008), (-0.0166, -0.3888, 1.118), (-0.0166, -0.4986, 1.163), (-0.0166, -0.6084, 1.118), (-0.0166, -0.6539, 1.008), (-0.0166, -0.6084, 0.8984), (-0.0166, -0.4986, 0.8529), (-0.0166, -0.3888, 0.8984), (0.2008, -0.3433, 1.008), (0.2008, -0.3888, 1.118), (0.2008, -0.4986, 1.163), (0.2008, -0.6084, 1.118), (0.2008, -0.6539, 1.008), (0.2008, -0.6084, 0.8984), (0.2008, -0.4986, 0.8529), (0.2008, -0.3888, 0.8984), (0.2008, -0.3989, 1.008), (0.2008, -0.4281, 1.079), (0.2008, -0.4986, 1.108), (0.2008, -0.5691, 1.079), (0.2008, -0.5983, 1.008), (0.2008, -0.5691, 0.9376), (0.2008, -0.4986, 0.9084), (0.2008, -0.4281, 0.9376), (2.375, -0.3989, 1.008), (2.375, -0.4281, 1.079), (2.375, -0.4986, 1.108), (2.375, -0.5691, 1.079), (2.375, -0.5983, 1.008), (2.375, -0.5691, 0.9376), (2.375, -0.4986, 0.9084), (2.375, -0.4281, 0.9376), (2.375, -0.4223, 1.008), (2.375, -0.4447, 1.062), (2.375, -0.4986, 1.084), (2.375, -0.5525, 1.062), (2.375, -0.5749, 1.008), (2.375, -0.5525, 0.9542), (2.375, -0.4986, 0.9319), (2.375, -0.4447, 0.9542), (0.05652, -0.4223, 1.008), (0.05652, -0.4447, 1.062), (0.05652, -0.4986, 1.084), (0.05652, -0.5525, 1.062), (0.05652, -0.5749, 1.008), (0.05652, -0.5525, 0.9542), (0.05652, -0.4986, 0.9319), (0.05652, -0.4447, 0.9542), (0.05652, -0.4986, 1.008), (-0.0166, 0.5007, 0.8529), (-0.0166, 0.3909, 0.8984), (-0.0166, 0.3454, 1.008), (-0.0166, 0.3909, 1.118), (-0.0166, 0.5007, 1.163), (-0.0166, 0.6105, 1.118), (-0.0166, 0.656, 1.008), (-0.0166, 0.6105, 0.8984), (0.2008, 0.656, 1.008), (0.2008, 0.6105, 1.118), (0.2008, 0.5007, 1.163), (0.2008, 0.3909, 1.118), (0.2008, 0.3454, 1.008), (0.2008, 0.3909, 0.8984), (0.2008, 0.5007, 0.8529), (0.2008, 0.6105, 0.8984), (0.2008, 0.6004, 1.008), (0.2008, 0.5712, 1.079), (0.2008, 0.5007, 1.108), (0.2008, 0.4302, 1.079), (0.2008, 0.401, 1.008), (0.2008, 0.4302, 0.9376), (0.2008, 0.5007, 0.9084), (0.2008, 0.5712, 0.9376), (2.375, 0.6004, 1.008), (2.375, 0.5712, 1.079), (2.375, 0.5007, 1.108), (2.375, 0.4302, 1.079), (2.375, 0.401, 1.008), (2.375, 0.4302, 0.9376), (2.375, 0.5007, 0.9084), (2.375, 0.5712, 0.9376), (2.375, 0.577, 1.008), (2.375, 0.5546, 1.062), (2.375, 0.5007, 1.084), (2.375, 0.4468, 1.062), (2.375, 0.4244, 1.008), (2.375, 0.4468, 0.9542), (2.375, 0.5007, 0.9319), (2.375, 0.5546, 0.9542), (0.05652, 0.577, 1.008), (0.05652, 0.5546, 1.062), (0.05652, 0.5007, 1.084), (0.05652, 0.4468, 1.062), (0.05652, 0.4244, 1.008), (0.05652, 0.4468, 0.9542), (0.05652, 0.5007, 0.9319), (0.05652, 0.5546, 0.9542), (0.05652, 0.5007, 1.008), (1.987e-08, -9.934e-09, -0.01317)], [], [(3, 4, 10, 9), (4, 5, 11, 10), (5, 0, 6, 11), (0, 1, 7, 6), (1, 2, 8, 7), (2, 3, 9, 8), (6, 7, 13, 12), (7, 8, 14, 13), (8, 9, 15, 14), (19, 15, 21, 23), (12, 15, 9, 6), (10, 11, 6, 9), (17, 18, 19, 16), (13, 14, 18, 17), (14, 15, 19, 18), (12, 13, 17, 16), (21, 20, 22, 23), (15, 12, 20, 21), (16, 19, 23, 22), (12, 16, 22, 20), (27, 28, 36, 35), (29, 30, 38, 37), (24, 25, 33, 32), (31, 24, 32, 39), (26, 27, 35, 34), (28, 29, 37, 36), (30, 31, 39, 38), (25, 26, 34, 33), (39, 32, 40, 47), (34, 35, 43, 42), (36, 37, 45, 44), (38, 39, 47, 46), (33, 34, 42, 41), (35, 36, 44, 43), (37, 38, 46, 45), (32, 33, 41, 40), (43, 44, 52, 51), (45, 46, 54, 53), (40, 41, 49, 48), (47, 40, 48, 55), (42, 43, 51, 50), (44, 45, 53, 52), (46, 47, 55, 54), (41, 42, 50, 49), (51, 52, 60, 59), (53, 54, 62, 61), (48, 49, 57, 56), (55, 48, 56, 63), (50, 51, 59, 58), (52, 53, 61, 60), (54, 55, 63, 62), (49, 50, 58, 57), (60, 61, 69, 68), (62, 63, 71, 70), (57, 58, 66, 65), (59, 60, 68, 67), (61, 62, 70, 69), (56, 57, 65, 64), (63, 56, 64, 71), (58, 59, 67, 66), (78, 77, 83, 82), (73, 80, 88, 87), (75, 74, 86, 85), (77, 76, 84, 83), (80, 79, 81, 88), (79, 78, 82, 81), (74, 73, 87, 86), (76, 75, 85, 84), (69, 70, 72), (64, 65, 72), (71, 64, 72), (66, 67, 72), (68, 69, 72), (70, 71, 72), (65, 66, 72), (67, 68, 72), (88, 81, 89, 96), (83, 84, 92, 91), (85, 86, 94, 93), (87, 88, 96, 95), (82, 83, 91, 90), (84, 85, 93, 92), (86, 87, 95, 94), (81, 82, 90, 89), (92, 93, 101, 100), (94, 95, 103, 102), (89, 90, 98, 97), (96, 89, 97, 104), (91, 92, 100, 99), (93, 94, 102, 101), (95, 96, 104, 103), (90, 91, 99, 98), (100, 101, 109, 108), (102, 103, 111, 110), (97, 98, 106, 105), (104, 97, 105, 112), (99, 100, 108, 107), (101, 102, 110, 109), (103, 104, 112, 111), (98, 99, 107, 106), (109, 110, 118, 117), (111, 112, 120, 119), (106, 107, 115, 114), (108, 109, 117, 116), (110, 111, 119, 118), (105, 106, 114, 113), (112, 105, 113, 120), (107, 108, 116, 115), (118, 119, 121), (113, 114, 121), (120, 113, 121), (115, 116, 121), (117, 118, 121), (119, 120, 121), (114, 115, 121), (116, 117, 121), (3, 2, 122), (5, 4, 122), (2, 1, 122), (4, 3, 122), (0, 5, 122), (1, 0, 122)])
_uv = me_circle_001.uv_layers.new(name='UVMap')
_uv.uv.foreach_set('vector', [0.0002141, 0.0002064, 0.1668, 0.0002158, 0.1668, 0.1353, 0.0002064, 0.1353, 0.1668, 0.0002158, 0.3333, 0.0002252, 0.3333, 0.1353, 0.1668, 0.1353, 0.3333, 0.0002252, 0.4999, 0.0002346, 0.4999, 0.1353, 0.3333, 0.1353, 0.4999, 0.0002346, 0.6664, 0.0002449, 0.6664, 0.1353, 0.4999, 0.1353, 0.6664, 0.0002449, 0.833, 0.0002787, 0.833, 0.1353, 0.6664, 0.1353, 0.833, 0.0002787, 0.9995, 0.0002963, 0.9995, 0.1353, 0.833, 0.1353, 0.4999, 0.1353, 0.6664, 0.1353, 0.6663, 0.2071, 0.4999, 0.207, 0.6664, 0.1353, 0.833, 0.1353, 0.833, 0.207, 0.6663, 0.2071, 0.833, 0.1353, 0.9995, 0.1353, 0.9995, 0.2069, 0.833, 0.207, 0.002285, 0.4996, 0.0002064, 0.4609, 0.02582, 0.4596, 0.0279, 0.4982, 0.319, 0.421, 0.02349, 0.421, 0.02349, 0.3573, 0.319, 0.3573, 0.09737, 0.2293, 0.2451, 0.2293, 0.319, 0.3573, 0.02349, 0.3573, 0.2519, 0.6648, 0.1041, 0.6648, 0.03023, 0.5368, 0.3258, 0.5368, 0.6663, 0.2071, 0.833, 0.207, 0.8332, 0.2289, 0.6666, 0.2289, 0.833, 0.207, 0.9995, 0.2069, 0.9998, 0.2288, 0.8332, 0.2289, 0.4999, 0.207, 0.6663, 0.2071, 0.6666, 0.2289, 0.5001, 0.2288, 0.02582, 0.4596, 0.3213, 0.4596, 0.3234, 0.4982, 0.0279, 0.4982, 0.02349, 0.421, 0.319, 0.421, 0.3213, 0.4596, 0.02582, 0.4596, 0.3258, 0.5368, 0.03023, 0.5368, 0.0279, 0.4982, 0.3234, 0.4982, 0.347, 0.4582, 0.349, 0.4968, 0.3234, 0.4982, 0.3213, 0.4596, 0.6889, 0.5408, 0.6889, 0.5209, 0.7253, 0.5209, 0.7253, 0.5408, 0.6889, 0.501, 0.6889, 0.4812, 0.7253, 0.4812, 0.7253, 0.5011, 0.6889, 0.4414, 0.6889, 0.4215, 0.7253, 0.4215, 0.7253, 0.4414, 0.6889, 0.4613, 0.6889, 0.4414, 0.7253, 0.4414, 0.7253, 0.4613, 0.6889, 0.5607, 0.6889, 0.5408, 0.7253, 0.5408, 0.7252, 0.5607, 0.6889, 0.5209, 0.6889, 0.501, 0.7253, 0.5011, 0.7253, 0.5209, 0.6889, 0.4812, 0.6889, 0.4613, 0.7253, 0.4613, 0.7253, 0.4812, 0.6889, 0.4215, 0.6889, 0.4016, 0.7253, 0.4016, 0.7253, 0.4215, 0.349, 0.6792, 0.349, 0.6991, 0.3405, 0.6956, 0.3405, 0.6828, 0.3151, 0.7132, 0.301, 0.6991, 0.3096, 0.6956, 0.3187, 0.7046, 0.301, 0.6792, 0.3151, 0.6652, 0.3187, 0.6738, 0.3096, 0.6828, 0.335, 0.6652, 0.349, 0.6792, 0.3405, 0.6828, 0.3314, 0.6738, 0.335, 0.7132, 0.3151, 0.7132, 0.3187, 0.7046, 0.3314, 0.7046, 0.301, 0.6991, 0.301, 0.6792, 0.3096, 0.6828, 0.3096, 0.6956, 0.3151, 0.6652, 0.335, 0.6652, 0.3314, 0.6738, 0.3187, 0.6738, 0.349, 0.6991, 0.335, 0.7132, 0.3314, 0.7046, 0.3405, 0.6956, 0.5581, 0.7643, 0.5581, 0.7397, 0.7466, 0.7217, 0.7466, 0.7463, 0.5581, 0.7151, 0.5581, 0.6904, 0.7466, 0.6724, 0.7466, 0.697, 0.5581, 0.6412, 0.5581, 0.6165, 0.7466, 0.5985, 0.7466, 0.6231, 0.5581, 0.6658, 0.5581, 0.6412, 0.7466, 0.6231, 0.7466, 0.6478, 0.5581, 0.7889, 0.5581, 0.7643, 0.7466, 0.7463, 0.7466, 0.7709, 0.5581, 0.7397, 0.5581, 0.7151, 0.7466, 0.697, 0.7466, 0.7217, 0.5581, 0.6904, 0.5581, 0.6658, 0.7466, 0.6478, 0.7466, 0.6724, 0.5581, 0.6165, 0.5581, 0.5919, 0.7466, 0.5739, 0.7466, 0.5985, 0.05766, 0.696, 0.04863, 0.687, 0.05225, 0.6855, 0.05916, 0.6924, 0.04863, 0.6742, 0.05766, 0.6652, 0.05916, 0.6688, 0.05225, 0.6757, 0.07946, 0.6742, 0.07946, 0.687, 0.07583, 0.6855, 0.07583, 0.6757, 0.07043, 0.6652, 0.07946, 0.6742, 0.07583, 0.6757, 0.06893, 0.6688, 0.07043, 0.696, 0.05766, 0.696, 0.05916, 0.6924, 0.06893, 0.6924, 0.04863, 0.687, 0.04863, 0.6742, 0.05225, 0.6757, 0.05225, 0.6855, 0.05766, 0.6652, 0.07043, 0.6652, 0.06893, 0.6688, 0.05916, 0.6688, 0.07946, 0.687, 0.07043, 0.696, 0.06893, 0.6924, 0.07583, 0.6855, 0.6844, 0.4662, 0.6816, 0.4851, 0.5783, 0.4705, 0.5756, 0.4596, 0.6773, 0.5036, 0.6714, 0.5215, 0.5729, 0.4868, 0.5771, 0.4791, 0.6548, 0.5559, 0.6439, 0.5735, 0.3495, 0.4016, 0.5439, 0.4974, 0.6861, 0.4458, 0.6844, 0.4662, 0.5756, 0.4596, 0.5617, 0.4446, 0.6816, 0.4851, 0.6773, 0.5036, 0.5771, 0.4791, 0.5783, 0.4705, 0.6639, 0.5389, 0.6548, 0.5559, 0.5439, 0.4974, 0.5641, 0.4938, 0.6714, 0.5215, 0.6639, 0.5389, 0.5641, 0.4938, 0.5729, 0.4868, 0.6885, 0.4016, 0.6861, 0.4458, 0.5617, 0.4446, 0.3495, 0.4016, 0.6889, 0.2492, 0.6889, 0.2293, 0.7252, 0.2293, 0.7252, 0.2492, 0.6889, 0.3089, 0.6889, 0.289, 0.7252, 0.289, 0.7252, 0.3089, 0.6889, 0.3487, 0.6889, 0.3288, 0.7252, 0.3288, 0.7252, 0.3487, 0.6889, 0.3884, 0.6889, 0.3685, 0.7252, 0.3685, 0.7252, 0.3884, 0.6889, 0.289, 0.6889, 0.2691, 0.7252, 0.2691, 0.7252, 0.289, 0.6889, 0.2691, 0.6889, 0.2492, 0.7252, 0.2492, 0.7252, 0.2691, 0.6889, 0.3288, 0.6889, 0.3089, 0.7252, 0.3089, 0.7252, 0.3288, 0.6889, 0.3685, 0.6889, 0.3487, 0.7252, 0.3487, 0.7252, 0.3685, 0.5783, 0.4705, 0.5771, 0.4791, 0.5608, 0.4736, 0.5641, 0.4938, 0.5439, 0.4974, 0.5608, 0.4736, 0.5729, 0.4868, 0.5641, 0.4938, 0.5608, 0.4736, 0.3495, 0.4016, 0.5617, 0.4446, 0.5608, 0.4736, 0.5756, 0.4596, 0.5783, 0.4705, 0.5608, 0.4736, 0.5771, 0.4791, 0.5729, 0.4868, 0.5608, 0.4736, 0.5439, 0.4974, 0.3495, 0.4016, 0.5608, 0.4736, 0.5617, 0.4446, 0.5756, 0.4596, 0.5608, 0.4736, 0.04821, 0.6792, 0.04821, 0.6991, 0.03963, 0.6956, 0.03963, 0.6828, 0.01427, 0.7132, 0.0002066, 0.6991, 0.008793, 0.6956, 0.01782, 0.7046, 0.0002064, 0.6792, 0.01427, 0.6652, 0.01782, 0.6738, 0.008793, 0.6828, 0.03415, 0.6652, 0.04821, 0.6792, 0.03963, 0.6828, 0.0306, 0.6738, 0.03415, 0.7132, 0.01427, 0.7132, 0.01782, 0.7046, 0.0306, 0.7046, 0.0002066, 0.6991, 0.0002064, 0.6792, 0.008793, 0.6828, 0.008793, 0.6956, 0.01427, 0.6652, 0.03415, 0.6652, 0.0306, 0.6738, 0.01782, 0.6738, 0.04821, 0.6991, 0.03415, 0.7132, 0.0306, 0.7046, 0.03963, 0.6956, 0.3518, 0.7455, 0.3541, 0.721, 0.5436, 0.721, 0.5413, 0.7455, 0.3565, 0.6965, 0.3588, 0.672, 0.5483, 0.672, 0.5459, 0.6965, 0.3635, 0.6229, 0.3658, 0.5984, 0.5553, 0.5984, 0.553, 0.6229, 0.3612, 0.6474, 0.3635, 0.6229, 0.553, 0.6229, 0.5506, 0.6474, 0.3495, 0.77, 0.3518, 0.7455, 0.5413, 0.7455, 0.5389, 0.77, 0.3541, 0.721, 0.3565, 0.6965, 0.5459, 0.6965, 0.5436, 0.721, 0.3588, 0.672, 0.3612, 0.6474, 0.5506, 0.6474, 0.5483, 0.672, 0.3658, 0.5984, 0.3682, 0.5739, 0.5576, 0.5739, 0.5553, 0.5984, 0.2788, 0.696, 0.2698, 0.687, 0.2734, 0.6855, 0.2803, 0.6924, 0.2698, 0.6742, 0.2788, 0.6652, 0.2803, 0.6688, 0.2734, 0.6757, 0.3006, 0.6742, 0.3006, 0.687, 0.297, 0.6855, 0.297, 0.6757, 0.2916, 0.6652, 0.3006, 0.6742, 0.297, 0.6757, 0.2901, 0.6688, 0.2916, 0.696, 0.2788, 0.696, 0.2803, 0.6924, 0.2901, 0.6924, 0.2698, 0.687, 0.2698, 0.6742, 0.2734, 0.6757, 0.2734, 0.6855, 0.2788, 0.6652, 0.2916, 0.6652, 0.2901, 0.6688, 0.2803, 0.6688, 0.3006, 0.687, 0.2916, 0.696, 0.2901, 0.6924, 0.297, 0.6855, 0.6844, 0.294, 0.6816, 0.3129, 0.5783, 0.2982, 0.5756, 0.2874, 0.6773, 0.3313, 0.6714, 0.3492, 0.5729, 0.3145, 0.5771, 0.3069, 0.6548, 0.3837, 0.6439, 0.4012, 0.3495, 0.2293, 0.5439, 0.3251, 0.6861, 0.2735, 0.6844, 0.294, 0.5756, 0.2874, 0.5617, 0.2723, 0.6816, 0.3129, 0.6773, 0.3313, 0.5771, 0.3069, 0.5783, 0.2982, 0.6639, 0.3667, 0.6548, 0.3837, 0.5439, 0.3251, 0.5641, 0.3216, 0.6714, 0.3492, 0.6639, 0.3667, 0.5641, 0.3216, 0.5729, 0.3145, 0.6885, 0.2293, 0.6861, 0.2735, 0.5617, 0.2723, 0.3495, 0.2293, 0.5783, 0.2982, 0.5771, 0.3069, 0.5608, 0.3014, 0.5641, 0.3216, 0.5439, 0.3251, 0.5608, 0.3014, 0.5729, 0.3145, 0.5641, 0.3216, 0.5608, 0.3014, 0.3495, 0.2293, 0.5617, 0.2723, 0.5608, 0.3014, 0.5756, 0.2874, 0.5783, 0.2982, 0.5608, 0.3014, 0.5771, 0.3069, 0.5729, 0.3145, 0.5608, 0.3014, 0.5439, 0.3251, 0.3495, 0.2293, 0.5608, 0.3014, 0.5617, 0.2723, 0.5756, 0.2874, 0.5608, 0.3014, 0.9995, 0.0002963, 0.833, 0.0002787, 0.9995, 0.0002963, 0.3333, 0.0002252, 0.1668, 0.0002158, 0.3333, 0.0002252, 0.833, 0.0002787, 0.6664, 0.0002449, 0.833, 0.0002787, 0.1668, 0.0002158, 0.0002141, 0.0002064, 0.1668, 0.0002158, 0.4999, 0.0002346, 0.3333, 0.0002252, 0.4999, 0.0002346, 0.6664, 0.0002449, 0.4999, 0.0002346, 0.6664, 0.0002449])
me_circle_001.materials.append(mat_turret_material)
me_circle_001.use_remesh_preserve_volume = False
me_circle_001.use_remesh_preserve_attributes = False
me_circle_001.use_mirror_vertex_groups = False
me_circle_001.update()

# ---- objects
ob_lamp_002 = bpy.data.objects.new('Lamp.002', light_lamp_002)
ob_lamp_001 = bpy.data.objects.new('Lamp.001', light_lamp_001)
ob_ship = bpy.data.objects.new('Ship', me_cube)
ob_lamp = bpy.data.objects.new('Lamp', light_lamp)
ob_camera = bpy.data.objects.new('Camera', cam_camera)
ob_turret = bpy.data.objects.new('Turret', me_circle_001)

# ---- transforms, parenting, visibility, modifiers, constraints
ob_lamp_002.location = (-5.692, 1.005, -9.572)
ob_lamp_002.rotation_euler = (0.6503, 0.05522, 1.866)
ob_lamp_002.lock_rotations_4d = False
ob_lamp_002.empty_display_type = 'ARROWS'
ob_lamp_002.color = (0.0, 0.0, 0.0, 0.0)
ob_lamp_002.lineart.crease_threshold = 0.0
ob_lamp_001.location = (-0.4931, -3.953, 5.244)
ob_lamp_001.rotation_euler = (0.6503, 0.05522, 1.866)
ob_lamp_001.lock_rotations_4d = False
ob_lamp_001.empty_display_type = 'ARROWS'
ob_lamp_001.color = (0.0, 0.0, 0.0, 0.0)
ob_lamp_001.lineart.crease_threshold = 0.0
ob_ship.location = (0.0, 0.0, 0.0)
ob_ship.lock_rotations_4d = False
ob_ship.empty_display_type = 'ARROWS'
ob_ship.lineart.crease_threshold = 0.0
_m = ob_ship.modifiers.new('Mirror', 'MIRROR')
_m.use_axis = (False, True, False)
ob_lamp.location = (4.076, 1.005, 5.874)
ob_lamp.rotation_euler = (0.6503, 0.05522, 1.866)
ob_lamp.lock_rotations_4d = False
ob_lamp.empty_display_type = 'ARROWS'
ob_lamp.color = (0.0, 0.0, 0.0, 0.0)
ob_lamp.lineart.crease_threshold = 0.0
ob_camera.location = (0.0, 0.0, 9.103)
ob_camera.lock_rotations_4d = False
ob_camera.empty_display_type = 'ARROWS'
ob_camera.color = (0.0, 0.0, 0.0, 0.0)
ob_camera.display_type = 'WIRE'
ob_camera.lineart.crease_threshold = 0.0
ob_turret.location = (-0.7874, -0.7929, 0.02873)
ob_turret.scale = (0.322, 0.322, 0.322)
ob_turret.lineart.crease_threshold = 0.0

# ---- collection membership
col_collection_1.objects.link(ob_lamp_002)
col_collection_1.objects.link(ob_lamp_001)
col_collection_1.objects.link(ob_ship)
col_collection_1.objects.link(ob_lamp)
col_collection_1.objects.link(ob_camera)
col_collection_2.objects.link(ob_turret)

# ---- scene / render settings (as saved in the file)
scene.camera = ob_camera
scene.frame_start = 1; scene.frame_end = 250; scene.frame_set(1)
scene.render.engine = 'BLENDER_EEVEE_NEXT'
scene.render.image_settings.color_mode = 'RGB'
scene.render.image_settings.compression = 90
scene.render.resolution_percentage = 50
scene.render.dither_intensity = 0.0
scene.render.bake_margin = 2
scene.cycles.use_denoising = False
scene.cycles.samples = 10
scene.cycles.sampling_pattern = 'TABULATED_SOBOL'
scene.cycles.light_sampling_threshold = 0.0
scene.cycles.use_adaptive_sampling = False
scene.cycles.use_light_tree = False
scene.cycles.blur_glossy = 0.0
scene.cycles.volume_bounces = 1
scene.cycles.pixel_filter_type = 'GAUSSIAN'
scene.cycles.sample_clamp_indirect = 0.0
scene.view_settings.view_transform = 'Standard'
bpy.context.view_layer.update()
